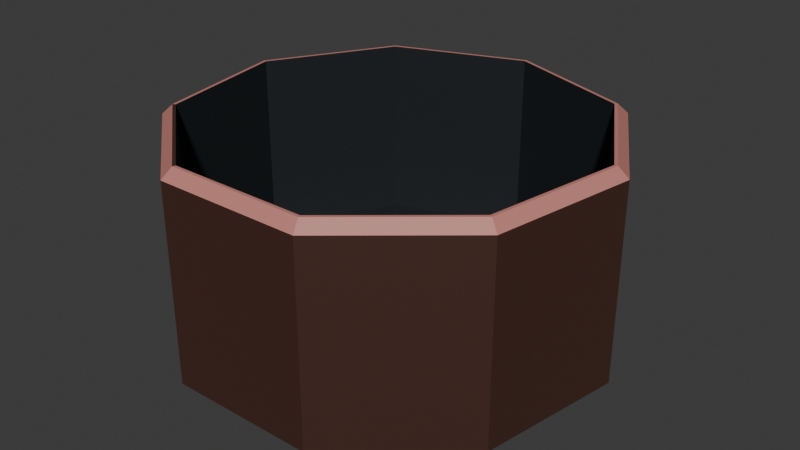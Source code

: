 # Source: opened_can.blend  (saved by Blender 4.4.32; exported with 4.5.12 LTS)
import bpy
from mathutils import Matrix  # noqa: F401  (used for matrix-valued properties, if any)

bpy.ops.wm.read_factory_settings(use_empty=True)
scene = bpy.context.scene
scene.name = 'Scene'

# ---- collections
col_collection = bpy.data.collections.new('Collection'); scene.collection.children.link(col_collection)

# ---- materials (node trees are filled in below, after node groups)
mat_redbrown = bpy.data.materials.new('RedBrown')
mat_peach = bpy.data.materials.new('Peach')
mat_darkgreen = bpy.data.materials.new('DarkGreen')

# ---- material node trees
mat_redbrown.use_nodes = True; mat_redbrown.node_tree.nodes.clear()
_N = mat_redbrown.node_tree.nodes; _L = mat_redbrown.node_tree.links
n0 = _N.new('ShaderNodeBsdfPrincipled'); n0.name = 'Principled BSDF'; n0.location = (10, 300)
n0.inputs[0].default_value = (0.0612, 0.02415, 0.01765, 1.0)
n1 = _N.new('ShaderNodeOutputMaterial'); n1.name = 'Material Output'; n1.location = (300, 300)
_L.new(n0.outputs[0], n1.inputs[0])
n1.is_active_output = True
mat_peach.use_nodes = True; mat_peach.node_tree.nodes.clear()
_N = mat_peach.node_tree.nodes; _L = mat_peach.node_tree.links
n0 = _N.new('ShaderNodeBsdfPrincipled'); n0.name = 'Principled BSDF'; n0.location = (10, 300)
n0.inputs[0].default_value = (0.5969, 0.2345, 0.2016, 1.0)
n1 = _N.new('ShaderNodeOutputMaterial'); n1.name = 'Material Output'; n1.location = (300, 300)
_L.new(n0.outputs[0], n1.inputs[0])
n1.is_active_output = True
mat_darkgreen.use_nodes = True; mat_darkgreen.node_tree.nodes.clear()
_N = mat_darkgreen.node_tree.nodes; _L = mat_darkgreen.node_tree.links
n0 = _N.new('ShaderNodeBsdfPrincipled'); n0.name = 'Principled BSDF'; n0.location = (10, 300)
n0.inputs[0].default_value = (0.0137, 0.01765, 0.02029, 1.0)
n1 = _N.new('ShaderNodeOutputMaterial'); n1.name = 'Material Output'; n1.location = (300, 300)
_L.new(n0.outputs[0], n1.inputs[0])
n1.is_active_output = True

# ---- world
world_world = bpy.data.worlds.new('World'); scene.world = world_world
world_world.use_nodes = True; world_world.node_tree.nodes.clear()
_N = world_world.node_tree.nodes; _L = world_world.node_tree.links
n0 = _N.new('ShaderNodeOutputWorld'); n0.name = 'World Output'; n0.location = (300, 300)
n1 = _N.new('ShaderNodeBackground'); n1.name = 'Background'; n1.location = (10, 300)
n1.inputs[0].default_value = (0.05088, 0.05088, 0.05088, 1.0)
_L.new(n1.outputs[0], n0.inputs[0])
n0.is_active_output = True
world_world.color = (0.05088, 0.05088, 0.05088)
world_world.sun_shadow_jitter_overblur = 0.0

# ---- meshes
me_cylinder = bpy.data.meshes.new('Cylinder')
me_cylinder.from_pydata([(0.0, 0.9511, -0.5), (0.0, 1.0, -0.4541), (0.0, 0.9362, 0.5), (0.0, 1.0, 0.4541), (0.6114, 0.7286, -0.5), (0.6428, 0.766, -0.4541), (0.6018, 0.7171, 0.5), (0.6428, 0.766, 0.4541), (0.9367, 0.1652, -0.5), (0.9848, 0.1736, -0.4541), (0.9219, 0.1626, 0.5), (0.9848, 0.1736, 0.4541), (0.8237, -0.4756, -0.5), (0.866, -0.5, -0.4541), (0.8107, -0.4681, 0.5), (0.866, -0.5, 0.4541), (0.3253, -0.8938, -0.5), (0.342, -0.9397, -0.4541), (0.3202, -0.8797, 0.5), (0.342, -0.9397, 0.4541), (-0.3253, -0.8938, -0.5), (-0.342, -0.9397, -0.4541), (-0.3202, -0.8797, 0.5), (-0.342, -0.9397, 0.4541), (-0.8237, -0.4756, -0.5), (-0.866, -0.5, -0.4541), (-0.8107, -0.4681, 0.5), (-0.866, -0.5, 0.4541), (-0.9367, 0.1652, -0.5), (-0.9848, 0.1736, -0.4541), (-0.9219, 0.1626, 0.5), (-0.9848, 0.1736, 0.4541), (-0.6114, 0.7286, -0.5), (-0.6428, 0.766, -0.4541), (-0.6018, 0.7171, 0.5), (-0.6428, 0.766, 0.4541), (0.0, 1.0, -0.4541), (0.6428, 0.766, -0.4541), (0.6428, 0.766, 0.4541), (0.0, 1.0, 0.4541), (0.9848, 0.1736, -0.4541), (0.9848, 0.1736, 0.4541), (0.866, -0.5, -0.4541), (0.866, -0.5, 0.4541), (0.342, -0.9397, -0.4541), (0.342, -0.9397, 0.4541), (-0.342, -0.9397, -0.4541), (-0.342, -0.9397, 0.4541), (-0.866, -0.5, -0.4541), (-0.866, -0.5, 0.4541), (-0.9848, 0.1736, -0.4541), (-0.9848, 0.1736, 0.4541), (-0.6428, 0.766, -0.4541), (-0.6428, 0.766, 0.4541), (0.0, 1.0, -0.4541), (0.6428, 0.766, -0.4541), (0.6428, 0.766, 0.4541), (0.0, 1.0, 0.4541), (0.9848, 0.1736, -0.4541), (0.9848, 0.1736, 0.4541), (0.866, -0.5, -0.4541), (0.866, -0.5, 0.4541), (0.342, -0.9397, -0.4541), (0.342, -0.9397, 0.4541), (-0.342, -0.9397, -0.4541), (-0.342, -0.9397, 0.4541), (-0.866, -0.5, -0.4541), (-0.866, -0.5, 0.4541), (-0.9848, 0.1736, -0.4541), (-0.9848, 0.1736, 0.4541), (-0.6428, 0.766, -0.4541), (-0.6428, 0.766, 0.4541), (0.0, 1.0, -0.4541), (0.6428, 0.766, -0.4541), (0.6428, 0.766, 0.4541), (0.0, 1.0, 0.4541), (0.9848, 0.1736, -0.4541), (0.9848, 0.1736, 0.4541), (0.866, -0.5, -0.4541), (0.866, -0.5, 0.4541), (0.342, -0.9397, -0.4541), (0.342, -0.9397, 0.4541), (-0.342, -0.9397, -0.4541), (-0.342, -0.9397, 0.4541), (-0.866, -0.5, -0.4541), (-0.866, -0.5, 0.4541), (-0.9848, 0.1736, -0.4541), (-0.9848, 0.1736, 0.4541), (-0.6428, 0.766, -0.4541), (-0.6428, 0.766, 0.4541), (0.0, 1.0, -0.4541), (0.6428, 0.766, -0.4541), (0.6428, 0.766, 0.4541), (0.0, 1.0, 0.4541), (-0.6428, 0.766, -0.4541), (-0.6428, 0.766, 0.4541), (0.6428, 0.766, -0.4541), (0.9848, 0.1736, -0.4541), (0.9848, 0.1736, 0.4541), (0.6428, 0.766, 0.4541), (0.866, -0.5, -0.4541), (0.866, -0.5, 0.4541), (0.342, -0.9397, -0.4541), (0.342, -0.9397, 0.4541), (-0.342, -0.9397, -0.4541), (-0.342, -0.9397, 0.4541), (-0.866, -0.5, -0.4541), (-0.866, -0.5, 0.4541), (-0.9848, 0.1736, -0.4541), (-0.9848, 0.1736, 0.4541), (-0.6428, 0.766, -0.4541), (-0.6428, 0.766, 0.4541), (0.0, 1.0, -0.4541), (0.6428, 0.766, -0.4541), (0.6428, 0.766, 0.4541), (0.0, 1.0, 0.4541), (-0.6428, 0.766, -0.4541), (-0.6428, 0.766, 0.4541), (0.6428, 0.766, -0.4541), (0.9848, 0.1736, -0.4541), (0.9848, 0.1736, 0.4541), (0.6428, 0.766, 0.4541), (0.866, -0.5, -0.4541), (0.866, -0.5, 0.4541), (0.342, -0.9397, -0.4541), (0.342, -0.9397, 0.4541), (-0.342, -0.9397, -0.4541), (-0.342, -0.9397, 0.4541), (-0.866, -0.5, -0.4541), (-0.866, -0.5, 0.4541), (-0.9848, 0.1736, -0.4541), (-0.9848, 0.1736, 0.4541), (-0.6428, 0.766, -0.4541), (-0.6428, 0.766, 0.4541), (0.0, 1.0, -0.4541), (0.6428, 0.766, -0.4541), (0.6428, 0.766, 0.4541), (0.0, 1.0, 0.4541), (-0.6428, 0.766, -0.4541), (-0.6428, 0.766, 0.4541), (-0.342, -0.9397, -0.4541), (-0.866, -0.5, -0.4541), (-0.866, -0.5, 0.4541), (-0.342, -0.9397, 0.4541), (-0.9848, 0.1736, -0.4541), (-0.9848, 0.1736, 0.4541), (0.0, 0.9511, 0.5), (0.6114, 0.7286, 0.5), (0.9367, 0.1652, 0.5), (0.8237, -0.4756, 0.5), (0.3253, -0.8938, 0.5), (-0.3253, -0.8938, 0.5), (-0.8237, -0.4756, 0.5), (-0.9367, 0.1652, 0.5), (-0.6114, 0.7286, 0.5), (0.0, 0.9362, -0.3511), (0.6018, 0.7171, -0.3511), (0.9219, 0.1626, -0.3511), (0.8107, -0.4681, -0.3511), (0.3202, -0.8797, -0.3511), (-0.3202, -0.8797, -0.3511), (-0.8107, -0.4681, -0.3511), (-0.9219, 0.1626, -0.3511), (-0.6018, 0.7171, -0.3511)], [], [(33, 29, 50, 52), (13, 9, 40, 42), (23, 27, 49, 47), (1, 33, 52, 36), (17, 13, 42, 44), (3, 7, 38, 39), (27, 31, 51, 49), (7, 11, 41, 38), (18, 14, 158, 159), (21, 17, 44, 46), (1, 5, 4, 0), (7, 3, 146, 147), (5, 9, 8, 4), (11, 7, 147, 148), (9, 13, 12, 8), (15, 11, 148, 149), (13, 17, 16, 12), (19, 15, 149, 150), (17, 21, 20, 16), (23, 19, 150, 151), (21, 25, 24, 20), (27, 23, 151, 152), (25, 29, 28, 24), (31, 27, 152, 153), (29, 33, 32, 28), (35, 31, 153, 154), (33, 1, 0, 32), (3, 35, 154, 146), (0, 4, 8, 12, 16, 20, 24, 28, 32), (48, 46, 64, 66), (53, 39, 57, 71), (40, 37, 55, 58), (45, 47, 65, 63), (36, 52, 70, 54), (39, 38, 56, 57), (46, 44, 62, 64), (51, 53, 71, 69), (37, 36, 54, 55), (35, 3, 39, 53), (19, 23, 47, 45), (9, 5, 37, 40), (5, 1, 36, 37), (29, 25, 48, 50), (15, 19, 45, 43), (25, 21, 46, 48), (11, 15, 43, 41), (31, 35, 53, 51), (56, 55, 91, 92), (91, 90, 112, 113), (70, 68, 108, 110), (62, 60, 100, 102), (67, 69, 109, 107), (94, 95, 117, 116), (71, 70, 110, 111), (59, 61, 101, 98), (57, 56, 92, 93), (38, 41, 59, 56), (47, 49, 67, 65), (42, 40, 58, 60), (50, 48, 66, 68), (41, 43, 61, 59), (49, 51, 69, 67), (44, 42, 60, 62), (52, 50, 68, 70), (43, 45, 63, 61), (57, 56, 74, 75), (54, 70, 88, 72), (63, 65, 83, 81), (65, 64, 82, 83), (58, 55, 73, 76), (71, 57, 75, 89), (66, 64, 82, 84), (67, 66, 84, 85), (56, 59, 77, 74), (57, 54, 72, 75), (65, 67, 85, 83), (69, 68, 86, 87), (60, 58, 76, 78), (55, 56, 74, 73), (68, 66, 84, 86), (59, 61, 79, 77), (70, 71, 89, 88), (67, 69, 87, 85), (62, 60, 78, 80), (58, 59, 77, 76), (70, 68, 86, 88), (61, 63, 81, 79), (61, 60, 78, 79), (55, 54, 72, 73), (69, 71, 89, 87), (64, 62, 80, 82), (63, 62, 80, 81), (68, 66, 106, 108), (92, 91, 113, 114), (71, 57, 93, 95), (55, 54, 90, 91), (70, 71, 95, 94), (54, 70, 94, 90), (97, 98, 101, 100), (100, 101, 103, 102), (102, 103, 105, 104), (105, 107, 142, 143), (107, 109, 145, 142), (108, 109, 111, 110), (96, 99, 98, 97), (116, 117, 115, 112), (112, 115, 114, 113), (61, 63, 103, 101), (69, 71, 111, 109), (93, 92, 114, 115), (64, 62, 102, 104), (90, 94, 116, 112), (63, 65, 105, 103), (58, 55, 96, 97), (95, 93, 115, 117), (66, 64, 104, 106), (56, 59, 98, 99), (65, 67, 107, 105), (60, 58, 97, 100), (55, 56, 99, 96), (106, 104, 126, 128), (112, 113, 135, 134), (105, 107, 129, 127), (115, 114, 136, 137), (106, 108, 130, 128), (112, 116, 138, 134), (109, 107, 129, 131), (117, 115, 137, 139), (108, 110, 132, 130), (115, 112, 134, 137), (109, 111, 133, 131), (97, 96, 118, 119), (113, 114, 136, 135), (96, 99, 121, 118), (99, 98, 120, 121), (117, 116, 138, 139), (110, 111, 133, 132), (100, 97, 119, 122), (97, 98, 120, 119), (101, 98, 120, 123), (101, 100, 122, 123), (100, 102, 124, 122), (103, 102, 124, 125), (101, 103, 125, 123), (105, 104, 126, 127), (104, 102, 124, 126), (107, 106, 128, 129), (103, 105, 127, 125), (109, 108, 130, 131), (140, 143, 142, 141), (141, 142, 145, 144), (109, 108, 144, 145), (108, 106, 141, 144), (104, 105, 143, 140), (106, 104, 140, 141), (2, 6, 147, 146), (6, 10, 148, 147), (10, 14, 149, 148), (14, 18, 150, 149), (18, 22, 151, 150), (22, 26, 152, 151), (26, 30, 153, 152), (30, 34, 154, 153), (34, 2, 146, 154), (156, 155, 163, 162, 161, 160, 159, 158, 157), (6, 2, 155, 156), (34, 30, 162, 163), (22, 18, 159, 160), (10, 6, 156, 157), (2, 34, 163, 155), (26, 22, 160, 161), (14, 10, 157, 158), (30, 26, 161, 162)])
me_cylinder.polygons.foreach_set('material_index', [0, 0, 0, 0, 0, 0, 0, 0, 2, 0, 0, 1, 0, 1, 0, 1, 0, 1, 0, 1, 0, 1, 0, 1, 0, 1, 0, 1, 0, 0, 0, 0, 0, 0, 0, 0, 0, 0, 0, 0, 0, 0, 0, 0, 0, 0, 0, 0, 0, 0, 0, 0, 0, 0, 0, 0, 0, 0, 0, 0, 0, 0, 0, 0, 0, 0, 0, 0, 0, 0, 0, 0, 0, 0, 0, 0, 0, 0, 0, 0, 0, 0, 0, 0, 0, 0, 0, 0, 0, 0, 0, 0, 0, 0, 0, 0, 0, 0, 0, 0, 0, 0, 0, 0, 0, 0, 0, 0, 0, 0, 0, 0, 0, 0, 0, 0, 0, 0, 0, 0, 0, 0, 0, 0, 0, 0, 0, 0, 0, 0, 0, 0, 0, 0, 0, 0, 0, 0, 0, 0, 0, 0, 0, 0, 0, 0, 0, 0, 0, 0, 0, 0, 0, 0, 0, 1, 1, 1, 1, 1, 0, 1, 1, 1, 2, 2, 2, 2, 2, 2, 2, 2, 2])
_uv = me_cylinder.uv_layers.new(name='UVMap')
_uv.uv.foreach_set('vector', [0.5957, 0.4339, 0.5136, 0.2917, 0.5136, 0.2917, 0.5957, 0.4339, 0.9578, 0.13, 0.9864, 0.2917, 0.9864, 0.2917, 0.9578, 0.13, 0.1679, 0.02447, 0.04215, 0.13, 0.04215, 0.13, 0.1679, 0.02447, 0.75, 0.49, 0.5957, 0.4339, 0.5957, 0.4339, 0.75, 0.49, 0.8321, 0.02447, 0.9578, 0.13, 0.9578, 0.13, 0.8321, 0.02447, 0.25, 0.49, 0.4043, 0.4339, 0.4043, 0.4339, 0.25, 0.49, 0.04215, 0.13, 0.01365, 0.2917, 0.01365, 0.2917, 0.04215, 0.13, 0.4043, 0.4339, 0.4864, 0.2917, 0.4864, 0.2917, 0.4043, 0.4339, 0.3268, 0.03887, 0.4446, 0.1377, 0.4446, 0.1377, 0.3268, 0.03887, 0.6679, 0.02447, 0.8321, 0.02447, 0.8321, 0.02447, 0.6679, 0.02447, 0.75, 0.49, 0.9043, 0.4339, 0.8967, 0.4249, 0.75, 0.4783, 0.4043, 0.4339, 0.25, 0.49, 0.25, 0.4783, 0.3967, 0.4249, 0.9043, 0.4339, 0.9864, 0.2917, 0.9748, 0.2896, 0.8967, 0.4249, 0.4864, 0.2917, 0.4043, 0.4339, 0.3967, 0.4249, 0.4748, 0.2896, 0.9864, 0.2917, 0.9578, 0.13, 0.9477, 0.1359, 0.9748, 0.2896, 0.4578, 0.13, 0.4864, 0.2917, 0.4748, 0.2896, 0.4477, 0.1359, 0.9578, 0.13, 0.8321, 0.02447, 0.8281, 0.0355, 0.9477, 0.1359, 0.3321, 0.02447, 0.4578, 0.13, 0.4477, 0.1359, 0.3281, 0.0355, 0.8321, 0.02447, 0.6679, 0.02447, 0.6719, 0.0355, 0.8281, 0.0355, 0.1679, 0.02447, 0.3321, 0.02447, 0.3281, 0.0355, 0.1719, 0.0355, 0.6679, 0.02447, 0.5422, 0.13, 0.5523, 0.1359, 0.6719, 0.0355, 0.04215, 0.13, 0.1679, 0.02447, 0.1719, 0.0355, 0.05231, 0.1359, 0.5422, 0.13, 0.5136, 0.2917, 0.5252, 0.2896, 0.5523, 0.1359, 0.01365, 0.2917, 0.04215, 0.13, 0.05231, 0.1359, 0.0252, 0.2896, 0.5136, 0.2917, 0.5957, 0.4339, 0.6033, 0.4249, 0.5252, 0.2896, 0.09573, 0.4339, 0.01365, 0.2917, 0.0252, 0.2896, 0.1033, 0.4249, 0.5957, 0.4339, 0.75, 0.49, 0.75, 0.4783, 0.6033, 0.4249, 0.25, 0.49, 0.09573, 0.4339, 0.1033, 0.4249, 0.25, 0.4783, 0.75, 0.4783, 0.8967, 0.4249, 0.9748, 0.2896, 0.9477, 0.1359, 0.8281, 0.0355, 0.6719, 0.0355, 0.5523, 0.1359, 0.5252, 0.2896, 0.6033, 0.4249, 0.5422, 0.13, 0.6679, 0.02447, 0.6679, 0.02447, 0.5422, 0.13, 0.09573, 0.4339, 0.25, 0.49, 0.25, 0.49, 0.09573, 0.4339, 0.9864, 0.2917, 0.9043, 0.4339, 0.9043, 0.4339, 0.9864, 0.2917, 0.3321, 0.02447, 0.1679, 0.02447, 0.1679, 0.02447, 0.3321, 0.02447, 0.75, 0.49, 0.5957, 0.4339, 0.5957, 0.4339, 0.75, 0.49, 0.25, 0.49, 0.4043, 0.4339, 0.4043, 0.4339, 0.25, 0.49, 0.6679, 0.02447, 0.8321, 0.02447, 0.8321, 0.02447, 0.6679, 0.02447, 0.01365, 0.2917, 0.09573, 0.4339, 0.09573, 0.4339, 0.01365, 0.2917, 0.9043, 0.4339, 0.75, 0.49, 0.75, 0.49, 0.9043, 0.4339, 0.09573, 0.4339, 0.25, 0.49, 0.25, 0.49, 0.09573, 0.4339, 0.3321, 0.02447, 0.1679, 0.02447, 0.1679, 0.02447, 0.3321, 0.02447, 0.9864, 0.2917, 0.9043, 0.4339, 0.9043, 0.4339, 0.9864, 0.2917, 0.9043, 0.4339, 0.75, 0.49, 0.75, 0.49, 0.9043, 0.4339, 0.5136, 0.2917, 0.5422, 0.13, 0.5422, 0.13, 0.5136, 0.2917, 0.4578, 0.13, 0.3321, 0.02447, 0.3321, 0.02447, 0.4578, 0.13, 0.5422, 0.13, 0.6679, 0.02447, 0.6679, 0.02447, 0.5422, 0.13, 0.4864, 0.2917, 0.4578, 0.13, 0.4578, 0.13, 0.4864, 0.2917, 0.01365, 0.2917, 0.09573, 0.4339, 0.09573, 0.4339, 0.01365, 0.2917, 0.8889, 0.977, 0.8889, 0.523, 0.8889, 0.523, 0.8889, 0.977, 0.9043, 0.4339, 0.75, 0.49, 0.75, 0.49, 0.9043, 0.4339, 0.5957, 0.4339, 0.5136, 0.2917, 0.5136, 0.2917, 0.5957, 0.4339, 0.8321, 0.02447, 0.9578, 0.13, 0.9578, 0.13, 0.8321, 0.02447, 0.04215, 0.13, 0.01365, 0.2917, 0.01365, 0.2917, 0.04215, 0.13, 0.1111, 0.523, 0.1111, 0.977, 0.1111, 0.977, 0.1111, 0.523, 0.1111, 0.977, 0.1111, 0.523, 0.1111, 0.523, 0.1111, 0.977, 0.4864, 0.2917, 0.4578, 0.13, 0.4578, 0.13, 0.4864, 0.2917, 0.25, 0.49, 0.4043, 0.4339, 0.4043, 0.4339, 0.25, 0.49, 0.4043, 0.4339, 0.4864, 0.2917, 0.4864, 0.2917, 0.4043, 0.4339, 0.1679, 0.02447, 0.04215, 0.13, 0.04215, 0.13, 0.1679, 0.02447, 0.9578, 0.13, 0.9864, 0.2917, 0.9864, 0.2917, 0.9578, 0.13, 0.5136, 0.2917, 0.5422, 0.13, 0.5422, 0.13, 0.5136, 0.2917, 0.4864, 0.2917, 0.4578, 0.13, 0.4578, 0.13, 0.4864, 0.2917, 0.04215, 0.13, 0.01365, 0.2917, 0.01365, 0.2917, 0.04215, 0.13, 0.8321, 0.02447, 0.9578, 0.13, 0.9578, 0.13, 0.8321, 0.02447, 0.5957, 0.4339, 0.5136, 0.2917, 0.5136, 0.2917, 0.5957, 0.4339, 0.4578, 0.13, 0.3321, 0.02447, 0.3321, 0.02447, 0.4578, 0.13, 1.0, 0.977, 0.8889, 0.977, 0.8889, 0.977, 1.0, 0.977, 4.47e-08, 0.523, 0.1111, 0.523, 0.1111, 0.523, 4.47e-08, 0.523, 0.5556, 0.977, 0.1679, 0.02447, 0.1679, 0.02447, 0.5556, 0.977, 0.1679, 0.02447, 0.4444, 0.523, 0.4444, 0.523, 0.1679, 0.02447, 0.7778, 0.523, 0.8889, 0.523, 0.8889, 0.523, 0.7778, 0.523, 0.1111, 0.977, 4.47e-08, 0.977, 4.47e-08, 0.977, 0.1111, 0.977, 0.3333, 0.523, 0.4444, 0.523, 0.4444, 0.523, 0.3333, 0.523, 0.3333, 0.977, 0.3333, 0.523, 0.3333, 0.523, 0.3333, 0.977, 0.8889, 0.977, 0.7778, 0.977, 0.7778, 0.977, 0.8889, 0.977, 4.47e-08, 0.977, 4.47e-08, 0.523, 4.47e-08, 0.523, 4.47e-08, 0.977, 0.4444, 0.977, 0.3333, 0.977, 0.3333, 0.977, 0.4444, 0.977, 0.2222, 0.977, 0.2222, 0.523, 0.2222, 0.523, 0.2222, 0.977, 0.6667, 0.523, 0.7778, 0.523, 0.7778, 0.523, 0.6667, 0.523, 0.8889, 0.523, 0.8889, 0.977, 0.8889, 0.977, 0.8889, 0.523, 0.2222, 0.523, 0.3333, 0.523, 0.3333, 0.523, 0.2222, 0.523, 0.7778, 0.977, 0.6667, 0.977, 0.6667, 0.977, 0.7778, 0.977, 0.1111, 0.523, 0.1111, 0.977, 0.1111, 0.977, 0.1111, 0.523, 0.3333, 0.977, 0.2222, 0.977, 0.2222, 0.977, 0.3333, 0.977, 0.5556, 0.523, 0.6667, 0.523, 0.6667, 0.523, 0.5556, 0.523, 0.7778, 0.523, 0.7778, 0.977, 0.7778, 0.977, 0.7778, 0.523, 0.1111, 0.523, 0.2222, 0.523, 0.2222, 0.523, 0.1111, 0.523, 0.6667, 0.977, 0.3321, 0.02447, 0.3321, 0.02447, 0.6667, 0.977, 0.6667, 0.977, 0.6667, 0.523, 0.6667, 0.523, 0.6667, 0.977, 0.8889, 0.523, 1.0, 0.523, 1.0, 0.523, 0.8889, 0.523, 0.2222, 0.977, 0.1111, 0.977, 0.1111, 0.977, 0.2222, 0.977, 0.4444, 0.523, 0.5556, 0.523, 0.5556, 0.523, 0.4444, 0.523, 0.3321, 0.02447, 0.5556, 0.523, 0.5556, 0.523, 0.3321, 0.02447, 0.5136, 0.2917, 0.5422, 0.13, 0.5422, 0.13, 0.5136, 0.2917, 0.8889, 0.977, 0.8889, 0.523, 0.8889, 0.523, 0.8889, 0.977, 0.09573, 0.4339, 0.25, 0.49, 0.25, 0.49, 0.09573, 0.4339, 0.9043, 0.4339, 0.75, 0.49, 0.75, 0.49, 0.9043, 0.4339, 0.1111, 0.523, 0.1111, 0.977, 0.1111, 0.977, 0.1111, 0.523, 0.75, 0.49, 0.5957, 0.4339, 0.5957, 0.4339, 0.75, 0.49, 0.7778, 0.523, 0.7778, 0.977, 0.6667, 0.977, 0.6667, 0.523, 0.6667, 0.523, 0.6667, 0.977, 0.3321, 0.02447, 0.5556, 0.523, 0.5556, 0.523, 0.5556, 0.977, 0.1679, 0.02447, 0.4444, 0.523, 0.1679, 0.02447, 0.04215, 0.13, 0.04215, 0.13, 0.1679, 0.02447, 0.04215, 0.13, 0.01365, 0.2917, 0.01365, 0.2917, 0.04215, 0.13, 0.2222, 0.523, 0.2222, 0.977, 0.1111, 0.977, 0.1111, 0.523, 0.8889, 0.523, 0.8889, 0.977, 0.7778, 0.977, 0.7778, 0.523, 0.1111, 0.523, 0.1111, 0.977, 4.47e-08, 0.977, 1.0, 0.523, 4.47e-08, 0.523, 4.47e-08, 0.977, 0.8889, 0.977, 0.8889, 0.523, 0.4578, 0.13, 0.3321, 0.02447, 0.3321, 0.02447, 0.4578, 0.13, 0.01365, 0.2917, 0.09573, 0.4339, 0.09573, 0.4339, 0.01365, 0.2917, 0.25, 0.49, 0.4043, 0.4339, 0.4043, 0.4339, 0.25, 0.49, 0.6679, 0.02447, 0.8321, 0.02447, 0.8321, 0.02447, 0.6679, 0.02447, 0.75, 0.49, 0.5957, 0.4339, 0.5957, 0.4339, 0.75, 0.49, 0.3321, 0.02447, 0.1679, 0.02447, 0.1679, 0.02447, 0.3321, 0.02447, 0.9864, 0.2917, 0.9043, 0.4339, 0.9043, 0.4339, 0.9864, 0.2917, 0.09573, 0.4339, 0.25, 0.49, 0.25, 0.49, 0.09573, 0.4339, 0.5422, 0.13, 0.6679, 0.02447, 0.6679, 0.02447, 0.5422, 0.13, 0.4043, 0.4339, 0.4864, 0.2917, 0.4864, 0.2917, 0.4043, 0.4339, 0.1679, 0.02447, 0.04215, 0.13, 0.04215, 0.13, 0.1679, 0.02447, 0.9578, 0.13, 0.9864, 0.2917, 0.9864, 0.2917, 0.9578, 0.13, 0.8889, 0.523, 0.8889, 0.977, 0.8889, 0.977, 0.8889, 0.523, 0.3333, 0.523, 0.4444, 0.523, 0.4444, 0.523, 0.3333, 0.523, 0.75, 0.49, 0.9043, 0.4339, 0.9043, 0.4339, 0.75, 0.49, 0.4444, 0.977, 0.3333, 0.977, 0.3333, 0.977, 0.4444, 0.977, 4.47e-08, 0.977, 0.8889, 0.977, 0.8889, 0.977, 4.47e-08, 0.977, 0.5422, 0.13, 0.5136, 0.2917, 0.5136, 0.2917, 0.5422, 0.13, 1.0, 0.523, 0.1111, 0.523, 0.1111, 0.523, 1.0, 0.523, 0.01365, 0.2917, 0.04215, 0.13, 0.04215, 0.13, 0.01365, 0.2917, 0.1111, 0.977, 4.47e-08, 0.977, 4.47e-08, 0.977, 0.1111, 0.977, 0.5136, 0.2917, 0.5957, 0.4339, 0.5957, 0.4339, 0.5136, 0.2917, 4.47e-08, 0.977, 1.0, 0.523, 1.0, 0.523, 4.47e-08, 0.977, 0.2222, 0.977, 0.1111, 0.977, 0.1111, 0.977, 0.2222, 0.977, 0.7778, 0.523, 0.8889, 0.523, 0.8889, 0.523, 0.7778, 0.523, 0.8889, 0.523, 0.8889, 0.977, 0.8889, 0.977, 0.8889, 0.523, 0.8889, 0.523, 0.8889, 0.977, 0.8889, 0.977, 0.8889, 0.523, 0.8889, 0.977, 0.7778, 0.977, 0.7778, 0.977, 0.8889, 0.977, 0.1111, 0.977, 0.1111, 0.523, 0.1111, 0.523, 0.1111, 0.977, 0.1111, 0.523, 0.1111, 0.977, 0.1111, 0.977, 0.1111, 0.523, 0.6667, 0.523, 0.7778, 0.523, 0.7778, 0.523, 0.6667, 0.523, 0.7778, 0.523, 0.7778, 0.977, 0.7778, 0.977, 0.7778, 0.523, 0.4578, 0.13, 0.4864, 0.2917, 0.4864, 0.2917, 0.4578, 0.13, 0.6667, 0.977, 0.6667, 0.523, 0.6667, 0.523, 0.6667, 0.977, 0.9578, 0.13, 0.8321, 0.02447, 0.8321, 0.02447, 0.9578, 0.13, 0.3321, 0.02447, 0.5556, 0.523, 0.5556, 0.523, 0.3321, 0.02447, 0.6667, 0.977, 0.3321, 0.02447, 0.3321, 0.02447, 0.6667, 0.977, 0.1679, 0.02447, 0.4444, 0.523, 0.4444, 0.523, 0.1679, 0.02447, 0.4444, 0.523, 0.5556, 0.523, 0.5556, 0.523, 0.4444, 0.523, 0.3333, 0.977, 0.3333, 0.523, 0.3333, 0.523, 0.3333, 0.977, 0.5556, 0.977, 0.1679, 0.02447, 0.1679, 0.02447, 0.5556, 0.977, 0.2222, 0.977, 0.2222, 0.523, 0.2222, 0.523, 0.2222, 0.977, 0.4444, 0.523, 0.4444, 0.977, 0.3333, 0.977, 0.3333, 0.523, 0.3333, 0.523, 0.3333, 0.977, 0.2222, 0.977, 0.2222, 0.523, 0.2222, 0.977, 0.2222, 0.523, 0.2222, 0.523, 0.2222, 0.977, 0.5136, 0.2917, 0.5422, 0.13, 0.5422, 0.13, 0.5136, 0.2917, 0.4444, 0.523, 0.1679, 0.02447, 0.1679, 0.02447, 0.4444, 0.523, 0.5422, 0.13, 0.6679, 0.02447, 0.6679, 0.02447, 0.5422, 0.13, 0.25, 0.4747, 0.3944, 0.4221, 0.3967, 0.4249, 0.25, 0.4783, 0.3944, 0.4221, 0.4713, 0.289, 0.4748, 0.2896, 0.3967, 0.4249, 0.4713, 0.289, 0.4446, 0.1377, 0.4477, 0.1359, 0.4748, 0.2896, 0.4446, 0.1377, 0.3268, 0.03887, 0.3281, 0.0355, 0.4477, 0.1359, 0.3268, 0.03887, 0.1732, 0.03887, 0.1719, 0.0355, 0.3281, 0.0355, 0.1732, 0.03887, 0.05542, 0.1377, 0.05231, 0.1359, 0.1719, 0.0355, 0.05542, 0.1377, 0.02873, 0.289, 0.0252, 0.2896, 0.05231, 0.1359, 0.02873, 0.289, 0.1056, 0.4221, 0.1033, 0.4249, 0.0252, 0.2896, 0.1056, 0.4221, 0.25, 0.4747, 0.25, 0.4783, 0.1033, 0.4249, 0.3944, 0.4221, 0.25, 0.4747, 0.1056, 0.4221, 0.02873, 0.289, 0.05542, 0.1377, 0.1732, 0.03887, 0.3268, 0.03887, 0.4446, 0.1377, 0.4713, 0.289, 0.3944, 0.4221, 0.25, 0.4747, 0.25, 0.4747, 0.3944, 0.4221, 0.1056, 0.4221, 0.02873, 0.289, 0.02873, 0.289, 0.1056, 0.4221, 0.1732, 0.03887, 0.3268, 0.03887, 0.3268, 0.03887, 0.1732, 0.03887, 0.4713, 0.289, 0.3944, 0.4221, 0.3944, 0.4221, 0.4713, 0.289, 0.25, 0.4747, 0.1056, 0.4221, 0.1056, 0.4221, 0.25, 0.4747, 0.05542, 0.1377, 0.1732, 0.03887, 0.1732, 0.03887, 0.05542, 0.1377, 0.4446, 0.1377, 0.4713, 0.289, 0.4713, 0.289, 0.4446, 0.1377, 0.02873, 0.289, 0.05542, 0.1377, 0.05542, 0.1377, 0.02873, 0.289])
me_cylinder.materials.append(mat_redbrown)
me_cylinder.materials.append(mat_peach)
me_cylinder.materials.append(mat_darkgreen)
me_cylinder.update()

# ---- objects
ob_cylinder = bpy.data.objects.new('Cylinder', me_cylinder)

# ---- transforms, parenting, visibility, modifiers, constraints
ob_cylinder.location = (0.0, 0.0, 0.0)
ob_cylinder.scale = (0.4899, 0.4899, 0.4899)

# ---- collection membership
col_collection.objects.link(ob_cylinder)

# ---- scene / render settings (as saved in the file)
scene.frame_start = 1; scene.frame_end = 250; scene.frame_set(1)
scene.render.engine = 'BLENDER_EEVEE_NEXT'
bpy.context.view_layer.update()

# ---- added for rendering (the .blend has no active camera and no usable light): camera, sun
cam_auto = bpy.data.cameras.new('AutoCamera')
cam_auto.lens = 50.0
cam_auto.sensor_width = 36.0
cam_auto.clip_end = 1000.0
ob_auto_camera = bpy.data.objects.new('AutoCamera', cam_auto)
scene.collection.objects.link(ob_auto_camera)
ob_auto_camera.location = (1.33249, -1.58422, 1.066)
ob_auto_camera.rotation_euler = (1.09748, -7.21219e-08, 0.694738)
scene.camera = ob_auto_camera
light_auto_sun = bpy.data.lights.new('AutoSun', 'SUN')
light_auto_sun.energy = 3.0
light_auto_sun.angle = 0.0523599
ob_auto_sun = bpy.data.objects.new('AutoSun', light_auto_sun)
scene.collection.objects.link(ob_auto_sun)
ob_auto_sun.rotation_euler = (0.872665, 0.174533, 0.523599)
bpy.context.view_layer.update()
